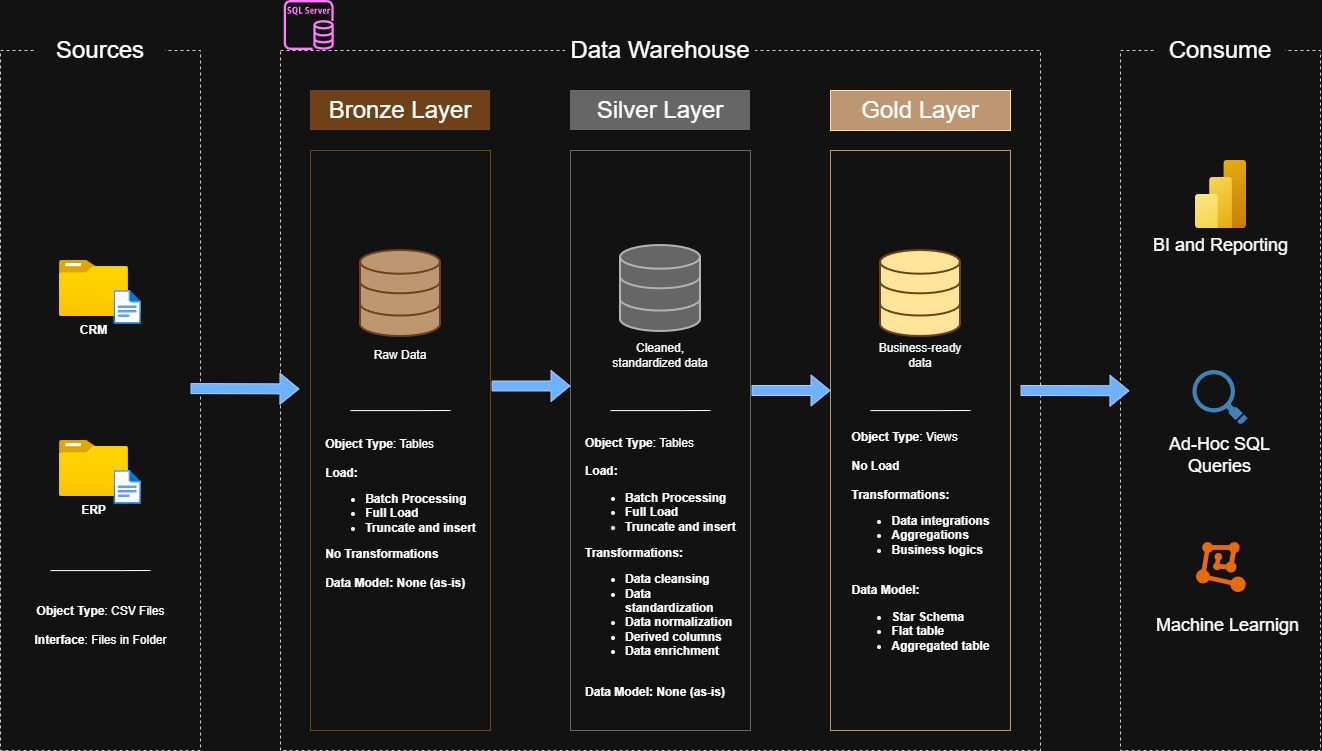

The diagram above was exported from draw.io. Its source (the exported page's mxGraphModel, read from the mxfile embedded in the PNG):
<mxGraphModel dx="3254" dy="1503" grid="1" gridSize="10" guides="1" tooltips="1" connect="1" arrows="1" fold="1" page="0" pageScale="1" pageWidth="850" pageHeight="1100" math="0" shadow="0">
  <root>
    <mxCell id="0" />
    <mxCell id="1" parent="0" />
    <mxCell id="Id5amf44OsoC7cnkE0Ik-1" parent="1" style="rounded=0;whiteSpace=wrap;html=1;fillColor=none;dashed=1;strokeColor=light-dark(#000000,#CCCCCC);" value="" vertex="1">
      <mxGeometry height="700" width="200" x="-880" y="-240" as="geometry" />
    </mxCell>
    <mxCell id="Id5amf44OsoC7cnkE0Ik-7" parent="1" style="rounded=0;whiteSpace=wrap;html=1;fillColor=none;dashed=1;strokeColor=light-dark(#000000,#CCCCCC);" value="" vertex="1">
      <mxGeometry height="700" width="760" x="-600" y="-240" as="geometry" />
    </mxCell>
    <mxCell id="Id5amf44OsoC7cnkE0Ik-2" parent="1" style="rounded=0;whiteSpace=wrap;html=1;strokeColor=none;" value="&lt;font style=&quot;font-size: 24px;&quot;&gt;Sources&lt;/font&gt;" vertex="1">
      <mxGeometry height="40" width="130" x="-845" y="-260" as="geometry" />
    </mxCell>
    <mxCell id="Id5amf44OsoC7cnkE0Ik-6" parent="1" style="rounded=0;whiteSpace=wrap;html=1;strokeColor=none;" value="&lt;font style=&quot;font-size: 24px;&quot;&gt;Data Warehouse&lt;/font&gt;" vertex="1">
      <mxGeometry height="50" width="190" x="-315" y="-265" as="geometry" />
    </mxCell>
    <mxCell id="Id5amf44OsoC7cnkE0Ik-10" parent="1" style="rounded=0;whiteSpace=wrap;html=1;fillColor=none;dashed=1;strokeColor=light-dark(#000000,#CCCCCC);" value="" vertex="1">
      <mxGeometry height="700" width="200" x="240" y="-240" as="geometry" />
    </mxCell>
    <mxCell id="Id5amf44OsoC7cnkE0Ik-11" parent="1" style="rounded=0;whiteSpace=wrap;html=1;strokeColor=none;" value="&lt;font style=&quot;font-size: 24px;&quot;&gt;Consume&lt;/font&gt;" vertex="1">
      <mxGeometry height="40" width="130" x="275" y="-260" as="geometry" />
    </mxCell>
    <mxCell id="Id5amf44OsoC7cnkE0Ik-12" parent="1" style="rounded=0;whiteSpace=wrap;html=1;strokeColor=none;fillColor=light-dark(#FFFFFF,#6E4216);" value="&lt;font style=&quot;font-size: 24px;&quot;&gt;Bronze Layer&lt;/font&gt;" vertex="1">
      <mxGeometry height="40" width="180" x="-570" y="-200" as="geometry" />
    </mxCell>
    <mxCell id="Id5amf44OsoC7cnkE0Ik-13" parent="1" style="rounded=0;whiteSpace=wrap;html=1;fillColor=none;strokeColor=light-dark(#000000,#6E4216);" value="" vertex="1">
      <mxGeometry height="580" width="180" x="-570" y="-140" as="geometry" />
    </mxCell>
    <mxCell id="Id5amf44OsoC7cnkE0Ik-14" parent="1" style="rounded=0;whiteSpace=wrap;html=1;strokeColor=none;fillColor=light-dark(#000000,#666666);" value="&lt;font style=&quot;font-size: 24px;&quot;&gt;Silver Layer&lt;/font&gt;" vertex="1">
      <mxGeometry height="40" width="180" x="-310" y="-200" as="geometry" />
    </mxCell>
    <mxCell id="Id5amf44OsoC7cnkE0Ik-15" parent="1" style="rounded=0;whiteSpace=wrap;html=1;fillColor=none;strokeColor=light-dark(#000000,#666666);" value="" vertex="1">
      <mxGeometry height="580" width="180" x="-310" y="-140" as="geometry" />
    </mxCell>
    <mxCell id="Id5amf44OsoC7cnkE0Ik-16" parent="1" style="rounded=0;whiteSpace=wrap;html=1;strokeColor=light-dark(transparent,#FFE599);fillColor=light-dark(#000000,#BD9672);" value="&lt;font style=&quot;font-size: 24px;&quot;&gt;Gold Layer&lt;/font&gt;" vertex="1">
      <mxGeometry height="40" width="180" x="-50" y="-200" as="geometry" />
    </mxCell>
    <mxCell id="Id5amf44OsoC7cnkE0Ik-17" parent="1" style="rounded=0;whiteSpace=wrap;html=1;fillColor=none;strokeColor=light-dark(#000000,#BD9672);" value="" vertex="1">
      <mxGeometry height="580" width="180" x="-50" y="-140" as="geometry" />
    </mxCell>
    <mxCell id="Id5amf44OsoC7cnkE0Ik-18" parent="1" style="image;aspect=fixed;html=1;align=center;fontSize=12;image=img/lib/azure2/general/Folder_Blank.svg;points=[[0.5,0.083,0],[0.5,1,0],[0.003,0.5,0],[0.998,0.554,0],[0.99,0.114,0],[0.987,0.996,0],[0.013,0.996,0],[0.013,0.004,0]];labelPerimeter=1;" value="&lt;b&gt;CRM&lt;/b&gt;" vertex="1">
      <mxGeometry height="56.00000000000001" width="69" x="-821.05" y="-30" as="geometry" />
    </mxCell>
    <mxCell id="Id5amf44OsoC7cnkE0Ik-19" parent="1" style="image;aspect=fixed;html=1;align=center;fontSize=12;image=img/lib/azure2/general/File.svg;points=[[0.5,0.003,0],[0.5,0.998,0],[0,0.5,0],[1,0.5,0],[0.984,0.32,0],[0.993,0.985,0],[0.007,0.985,0],[0.007,0.015,0]];labelPerimeter=1;" value="" vertex="1">
      <mxGeometry height="34" width="27.6" x="-766.55" as="geometry" />
    </mxCell>
    <mxCell id="Id5amf44OsoC7cnkE0Ik-20" parent="1" style="image;aspect=fixed;html=1;align=center;fontSize=12;image=img/lib/azure2/general/Folder_Blank.svg;points=[[0.5,0.083,0],[0.5,1,0],[0.003,0.5,0],[0.998,0.554,0],[0.99,0.114,0],[0.987,0.996,0],[0.013,0.996,0],[0.013,0.004,0]];labelPerimeter=1;" value="&lt;b&gt;ERP&lt;/b&gt;" vertex="1">
      <mxGeometry height="56.00000000000001" width="69" x="-821.05" y="150" as="geometry" />
    </mxCell>
    <mxCell id="Id5amf44OsoC7cnkE0Ik-21" parent="1" style="image;aspect=fixed;html=1;align=center;fontSize=12;image=img/lib/azure2/general/File.svg;points=[[0.5,0.003,0],[0.5,0.998,0],[0,0.5,0],[1,0.5,0],[0.984,0.32,0],[0.993,0.985,0],[0.007,0.985,0],[0.007,0.015,0]];labelPerimeter=1;" value="" vertex="1">
      <mxGeometry height="34" width="27.6" x="-766.55" y="180" as="geometry" />
    </mxCell>
    <mxCell id="Id5amf44OsoC7cnkE0Ik-23" edge="1" parent="1" style="endArrow=none;html=1;rounded=0;defaultLabelBackgroundColor=page;labelPadding=0 4;entryX=0.85;entryY=0.857;entryDx=0;entryDy=0;entryPerimeter=0;" value="">
      <mxGeometry height="50" relative="1" width="50" x="0.0043" as="geometry">
        <Array as="points">
          <mxPoint x="-760" y="280.1" />
        </Array>
        <mxPoint x="-830" y="280.1" as="sourcePoint" />
        <mxPoint x="-730" y="279.9999999999999" as="targetPoint" />
      </mxGeometry>
    </mxCell>
    <mxCell id="Id5amf44OsoC7cnkE0Ik-24" parent="1" style="text;html=1;whiteSpace=wrap;strokeColor=none;fillColor=none;align=center;verticalAlign=middle;rounded=0;" value="&lt;b&gt;Object Type&lt;/b&gt;: CSV Files&lt;div&gt;&lt;b&gt;&lt;br&gt;&lt;/b&gt;&lt;/div&gt;&lt;div&gt;&lt;b&gt;Interface&lt;/b&gt;: Files in Folder&lt;/div&gt;" vertex="1">
      <mxGeometry height="70" width="145" x="-852.5" y="300" as="geometry" />
    </mxCell>
    <mxCell id="Id5amf44OsoC7cnkE0Ik-25" parent="1" style="html=1;verticalLabelPosition=bottom;align=center;labelBackgroundColor=#ffffff;verticalAlign=top;strokeWidth=2;strokeColor=light-dark(#000000,#6E4216);shadow=0;dashed=0;shape=mxgraph.ios7.icons.data;labelPerimeter=1;fillColor=light-dark(#000000,#BD9672);" value="" vertex="1">
      <mxGeometry height="86" width="80" x="-520" y="-40" as="geometry" />
    </mxCell>
    <mxCell id="Id5amf44OsoC7cnkE0Ik-26" parent="1" style="html=1;verticalLabelPosition=bottom;align=center;labelBackgroundColor=#ffffff;verticalAlign=top;strokeWidth=2;strokeColor=light-dark(#000000,#B3B3B3);shadow=0;dashed=0;shape=mxgraph.ios7.icons.data;labelPerimeter=1;fillColor=light-dark(#000000,#666666);" value="" vertex="1">
      <mxGeometry height="86" width="80" x="-260" y="-45" as="geometry" />
    </mxCell>
    <mxCell id="Id5amf44OsoC7cnkE0Ik-27" parent="1" style="html=1;verticalLabelPosition=bottom;align=center;labelBackgroundColor=#ffffff;verticalAlign=top;strokeWidth=2;strokeColor=light-dark(#FFFFFF,#6E4216);shadow=0;dashed=0;shape=mxgraph.ios7.icons.data;labelPerimeter=1;fillColor=light-dark(#000000,#FFE599);" value="" vertex="1">
      <mxGeometry height="86" width="80" y="-40" as="geometry" />
    </mxCell>
    <mxCell id="Id5amf44OsoC7cnkE0Ik-28" edge="1" parent="1" style="shape=flexArrow;endArrow=classic;html=1;rounded=0;defaultLabelBackgroundColor=page;labelPadding=0 4;entryX=0.022;entryY=0.411;entryDx=0;entryDy=0;entryPerimeter=0;fillColor=#0050ef;strokeColor=#001DBC;exitX=1.025;exitY=0.483;exitDx=0;exitDy=0;exitPerimeter=0;" value="">
      <mxGeometry height="50" relative="1" width="50" as="geometry">
        <mxPoint x="-690" y="98.09999999999991" as="sourcePoint" />
        <mxPoint x="-581.04" y="98.38000000000011" as="targetPoint" />
      </mxGeometry>
    </mxCell>
    <mxCell id="Id5amf44OsoC7cnkE0Ik-29" edge="1" parent="1" source="Id5amf44OsoC7cnkE0Ik-13" style="shape=flexArrow;endArrow=classic;html=1;rounded=0;defaultLabelBackgroundColor=page;labelPadding=0 4;entryX=0;entryY=0.406;entryDx=0;entryDy=0;entryPerimeter=0;fillColor=#0050ef;strokeColor=#001DBC;exitX=1.006;exitY=0.406;exitDx=0;exitDy=0;exitPerimeter=0;" target="Id5amf44OsoC7cnkE0Ik-15" value="">
      <mxGeometry height="50" relative="1" width="50" as="geometry">
        <mxPoint x="-410" y="80.63999999999999" as="sourcePoint" />
        <mxPoint x="-268.5" y="80" as="targetPoint" />
      </mxGeometry>
    </mxCell>
    <mxCell id="Id5amf44OsoC7cnkE0Ik-31" edge="1" parent="1" style="shape=flexArrow;endArrow=classic;html=1;rounded=0;defaultLabelBackgroundColor=page;labelPadding=0 4;entryX=0;entryY=0.406;entryDx=0;entryDy=0;entryPerimeter=0;fillColor=#0050ef;strokeColor=#001DBC;exitX=1.006;exitY=0.406;exitDx=0;exitDy=0;exitPerimeter=0;" value="">
      <mxGeometry height="50" relative="1" width="50" as="geometry">
        <mxPoint x="-129" y="100" as="sourcePoint" />
        <mxPoint x="-50" y="100" as="targetPoint" />
      </mxGeometry>
    </mxCell>
    <mxCell id="Id5amf44OsoC7cnkE0Ik-33" parent="1" style="text;html=1;whiteSpace=wrap;strokeColor=none;fillColor=none;align=center;verticalAlign=middle;rounded=0;" value="Raw Data" vertex="1">
      <mxGeometry height="30" width="60" x="-510" y="50" as="geometry" />
    </mxCell>
    <mxCell id="Id5amf44OsoC7cnkE0Ik-34" parent="1" style="text;html=1;whiteSpace=wrap;strokeColor=none;fillColor=none;align=center;verticalAlign=middle;rounded=0;" value="Cleaned, standardized data" vertex="1">
      <mxGeometry height="30" width="100" x="-270" y="50" as="geometry" />
    </mxCell>
    <mxCell id="Id5amf44OsoC7cnkE0Ik-35" parent="1" style="text;html=1;whiteSpace=wrap;strokeColor=none;fillColor=none;align=center;verticalAlign=middle;rounded=0;" value="Business-ready data" vertex="1">
      <mxGeometry height="30" width="100" x="-10" y="50" as="geometry" />
    </mxCell>
    <mxCell id="Id5amf44OsoC7cnkE0Ik-36" edge="1" parent="1" style="endArrow=none;html=1;rounded=0;defaultLabelBackgroundColor=page;labelPadding=0 4;entryX=0.85;entryY=0.857;entryDx=0;entryDy=0;entryPerimeter=0;" value="">
      <mxGeometry height="50" relative="1" width="50" x="0.0043" as="geometry">
        <Array as="points">
          <mxPoint x="-460" y="120.10000000000014" />
        </Array>
        <mxPoint x="-530" y="120.10000000000014" as="sourcePoint" />
        <mxPoint x="-430" y="120" as="targetPoint" />
      </mxGeometry>
    </mxCell>
    <mxCell id="Id5amf44OsoC7cnkE0Ik-37" edge="1" parent="1" style="endArrow=none;html=1;rounded=0;defaultLabelBackgroundColor=page;labelPadding=0 4;entryX=0.85;entryY=0.857;entryDx=0;entryDy=0;entryPerimeter=0;" value="">
      <mxGeometry height="50" relative="1" width="50" x="0.0043" as="geometry">
        <Array as="points">
          <mxPoint x="-200" y="120.10000000000014" />
        </Array>
        <mxPoint x="-270" y="120.10000000000014" as="sourcePoint" />
        <mxPoint x="-170" y="120" as="targetPoint" />
      </mxGeometry>
    </mxCell>
    <mxCell id="Id5amf44OsoC7cnkE0Ik-38" edge="1" parent="1" style="endArrow=none;html=1;rounded=0;defaultLabelBackgroundColor=page;labelPadding=0 4;entryX=0.85;entryY=0.857;entryDx=0;entryDy=0;entryPerimeter=0;" value="">
      <mxGeometry height="50" relative="1" width="50" x="0.0043" as="geometry">
        <Array as="points">
          <mxPoint x="60" y="120.10000000000014" />
        </Array>
        <mxPoint x="-10" y="120.10000000000014" as="sourcePoint" />
        <mxPoint x="90" y="120" as="targetPoint" />
      </mxGeometry>
    </mxCell>
    <mxCell id="Id5amf44OsoC7cnkE0Ik-39" parent="1" style="text;html=1;whiteSpace=wrap;strokeColor=none;fillColor=none;align=center;verticalAlign=middle;rounded=0;" value="&lt;div style=&quot;text-align: left;&quot;&gt;&lt;b style=&quot;background-color: transparent; color: light-dark(#000000, var(--ge-light-color, #ffffff));&quot;&gt;Object Type&lt;/b&gt;&lt;span style=&quot;background-color: transparent; color: light-dark(#000000, var(--ge-light-color, #ffffff));&quot;&gt;: Tables&lt;/span&gt;&lt;/div&gt;&lt;div style=&quot;text-align: left;&quot;&gt;&lt;b&gt;&lt;br&gt;&lt;/b&gt;&lt;/div&gt;&lt;div style=&quot;text-align: left;&quot;&gt;&lt;b&gt;Load:&amp;nbsp;&lt;/b&gt;&lt;/div&gt;&lt;div style=&quot;text-align: left;&quot;&gt;&lt;ul&gt;&lt;li&gt;&lt;b&gt;Batch Processing&lt;/b&gt;&lt;/li&gt;&lt;li&gt;&lt;b&gt;Full Load&lt;/b&gt;&lt;/li&gt;&lt;li&gt;&lt;b&gt;Truncate and insert&lt;/b&gt;&lt;/li&gt;&lt;/ul&gt;&lt;div&gt;&lt;b&gt;No Transformations&lt;/b&gt;&lt;/div&gt;&lt;div&gt;&lt;br&gt;&lt;/div&gt;&lt;div&gt;&lt;b&gt;Data Model: None (as-is)&lt;/b&gt;&lt;/div&gt;&lt;/div&gt;" vertex="1">
      <mxGeometry height="154" width="152.5" x="-556.25" y="146" as="geometry" />
    </mxCell>
    <mxCell id="Id5amf44OsoC7cnkE0Ik-40" parent="1" style="text;html=1;whiteSpace=wrap;strokeColor=none;fillColor=none;align=center;verticalAlign=middle;rounded=0;" value="&lt;div style=&quot;text-align: left;&quot;&gt;&lt;b style=&quot;background-color: transparent; color: light-dark(#000000, var(--ge-light-color, #ffffff));&quot;&gt;Object Type&lt;/b&gt;&lt;span style=&quot;background-color: transparent; color: light-dark(#000000, var(--ge-light-color, #ffffff));&quot;&gt;: Tables&lt;/span&gt;&lt;/div&gt;&lt;div style=&quot;text-align: left;&quot;&gt;&lt;b&gt;&lt;br&gt;&lt;/b&gt;&lt;/div&gt;&lt;div style=&quot;text-align: left;&quot;&gt;&lt;b&gt;Load:&amp;nbsp;&lt;/b&gt;&lt;/div&gt;&lt;div style=&quot;text-align: left;&quot;&gt;&lt;ul&gt;&lt;li&gt;&lt;b&gt;Batch Processing&lt;/b&gt;&lt;/li&gt;&lt;li&gt;&lt;b&gt;Full Load&lt;/b&gt;&lt;/li&gt;&lt;li&gt;&lt;b&gt;Truncate and insert&lt;/b&gt;&lt;/li&gt;&lt;/ul&gt;&lt;div&gt;&lt;b&gt;Transformations:&lt;/b&gt;&lt;/div&gt;&lt;div&gt;&lt;ul&gt;&lt;li&gt;&lt;b&gt;Data cleansing&lt;/b&gt;&lt;/li&gt;&lt;li&gt;&lt;b&gt;Data standardization&lt;/b&gt;&lt;/li&gt;&lt;li&gt;&lt;b&gt;Data normalization&lt;/b&gt;&lt;/li&gt;&lt;li&gt;&lt;b&gt;Derived columns&lt;/b&gt;&lt;/li&gt;&lt;li&gt;&lt;b&gt;Data enrichment&lt;/b&gt;&lt;/li&gt;&lt;/ul&gt;&lt;/div&gt;&lt;div&gt;&lt;br&gt;&lt;/div&gt;&lt;div&gt;&lt;b&gt;Data Model: None (as-is)&lt;/b&gt;&lt;/div&gt;&lt;/div&gt;" vertex="1">
      <mxGeometry height="154" width="152.5" x="-296.25" y="200" as="geometry" />
    </mxCell>
    <mxCell id="Id5amf44OsoC7cnkE0Ik-41" parent="1" style="text;html=1;whiteSpace=wrap;strokeColor=none;fillColor=none;align=center;verticalAlign=middle;rounded=0;" value="&lt;div style=&quot;text-align: left;&quot;&gt;&lt;b style=&quot;background-color: transparent; color: light-dark(#000000, var(--ge-light-color, #ffffff));&quot;&gt;Object Type&lt;/b&gt;&lt;span style=&quot;background-color: transparent; color: light-dark(#000000, var(--ge-light-color, #ffffff));&quot;&gt;: Views&lt;/span&gt;&lt;/div&gt;&lt;div style=&quot;text-align: left;&quot;&gt;&lt;b&gt;&lt;br&gt;&lt;/b&gt;&lt;/div&gt;&lt;div style=&quot;text-align: left;&quot;&gt;&lt;b&gt;No Load&lt;/b&gt;&lt;/div&gt;&lt;div style=&quot;text-align: left;&quot;&gt;&lt;b style=&quot;background-color: transparent; color: light-dark(#000000, var(--ge-light-color, #ffffff));&quot;&gt;&lt;br&gt;&lt;/b&gt;&lt;/div&gt;&lt;div style=&quot;text-align: left;&quot;&gt;&lt;b style=&quot;background-color: transparent; color: light-dark(#000000, var(--ge-light-color, #ffffff));&quot;&gt;Transformations:&lt;/b&gt;&lt;/div&gt;&lt;div style=&quot;text-align: left;&quot;&gt;&lt;div&gt;&lt;ul&gt;&lt;li&gt;&lt;b&gt;Data integrations&lt;/b&gt;&lt;/li&gt;&lt;li&gt;&lt;b&gt;Aggregations&lt;/b&gt;&lt;/li&gt;&lt;li&gt;&lt;b&gt;Business logics&lt;/b&gt;&lt;/li&gt;&lt;/ul&gt;&lt;/div&gt;&lt;div&gt;&lt;br&gt;&lt;/div&gt;&lt;div&gt;&lt;b&gt;Data Model:&amp;nbsp;&lt;/b&gt;&lt;/div&gt;&lt;div&gt;&lt;ul&gt;&lt;li&gt;&lt;b&gt;Star Schema&lt;/b&gt;&lt;/li&gt;&lt;li&gt;&lt;b&gt;Flat table&lt;/b&gt;&lt;/li&gt;&lt;li&gt;&lt;b&gt;Aggregated table&lt;/b&gt;&lt;/li&gt;&lt;/ul&gt;&lt;/div&gt;&lt;/div&gt;" vertex="1">
      <mxGeometry height="154" width="152.5" x="-36.25" y="180" as="geometry" />
    </mxCell>
    <mxCell id="Id5amf44OsoC7cnkE0Ik-42" parent="1" style="image;aspect=fixed;html=1;align=center;fontSize=12;image=img/lib/azure2/analytics/Power_BI_Embedded.svg;points=[[0.777,0,0],[0.5,1,0],[0.038,0.5,0],[1,0.5,0],[0.993,0.018,0],[0.993,0.982,0],[0.007,0.982,0]];labelPerimeter=1;" value="" vertex="1">
      <mxGeometry height="68" width="51" x="315" y="-130" as="geometry" />
    </mxCell>
    <mxCell id="Id5amf44OsoC7cnkE0Ik-43" parent="1" style="shadow=0;dashed=0;html=1;strokeColor=none;fillColor=#4495D1;labelPosition=center;verticalLabelPosition=bottom;verticalAlign=top;align=center;outlineConnect=0;shape=mxgraph.veeam.magnifying_glass;pointerEvents=1;labelPerimeter=1;" value="" vertex="1">
      <mxGeometry height="54.4" width="55.2" x="312.4" y="80" as="geometry" />
    </mxCell>
    <mxCell id="Id5amf44OsoC7cnkE0Ik-44" parent="1" style="aspect=fixed;html=1;align=center;shadow=0;dashed=0;fillColor=#FF6A00;strokeColor=none;shape=mxgraph.alibaba_cloud.machine_learning;" value="" vertex="1">
      <mxGeometry height="50.099999999999994" width="49.8" x="316" y="252" as="geometry" />
    </mxCell>
    <mxCell id="Id5amf44OsoC7cnkE0Ik-45" parent="1" style="text;html=1;whiteSpace=wrap;strokeColor=none;fillColor=none;align=center;verticalAlign=middle;rounded=0;fontSize=18;" value="BI and Reporting" vertex="1">
      <mxGeometry height="30" width="139.1" x="271.34999999999997" y="-60" as="geometry" />
    </mxCell>
    <mxCell id="Id5amf44OsoC7cnkE0Ik-46" parent="1" style="text;html=1;whiteSpace=wrap;strokeColor=none;fillColor=none;align=center;verticalAlign=middle;rounded=0;fontSize=18;" value="Ad-Hoc SQL Queries" vertex="1">
      <mxGeometry height="30" width="139.1" x="270.45" y="150" as="geometry" />
    </mxCell>
    <mxCell id="Id5amf44OsoC7cnkE0Ik-47" parent="1" style="text;html=1;whiteSpace=wrap;strokeColor=none;fillColor=none;align=center;verticalAlign=middle;rounded=0;fontSize=18;" value="Machine Learnign" vertex="1">
      <mxGeometry height="30" width="152.5" x="270.95" y="320" as="geometry" />
    </mxCell>
    <mxCell id="Id5amf44OsoC7cnkE0Ik-48" edge="1" parent="1" style="shape=flexArrow;endArrow=classic;html=1;rounded=0;defaultLabelBackgroundColor=page;labelPadding=0 4;entryX=0.022;entryY=0.411;entryDx=0;entryDy=0;entryPerimeter=0;fillColor=#0050ef;strokeColor=#001DBC;exitX=1.025;exitY=0.483;exitDx=0;exitDy=0;exitPerimeter=0;" value="">
      <mxGeometry height="50" relative="1" width="50" as="geometry">
        <mxPoint x="140" y="100" as="sourcePoint" />
        <mxPoint x="248.96000000000004" y="100.2800000000002" as="targetPoint" />
      </mxGeometry>
    </mxCell>
    <mxCell id="Id5amf44OsoC7cnkE0Ik-49" parent="1" style="sketch=0;outlineConnect=0;fontColor=#232F3E;gradientColor=none;fillColor=#C925D1;strokeColor=none;dashed=0;verticalLabelPosition=bottom;verticalAlign=top;align=center;html=1;fontSize=12;fontStyle=0;aspect=fixed;pointerEvents=1;shape=mxgraph.aws4.rds_sql_server_instance;labelPerimeter=1;" value="" vertex="1">
      <mxGeometry height="50" width="50" x="-596.25" y="-290" as="geometry" />
    </mxCell>
  </root>
</mxGraphModel>